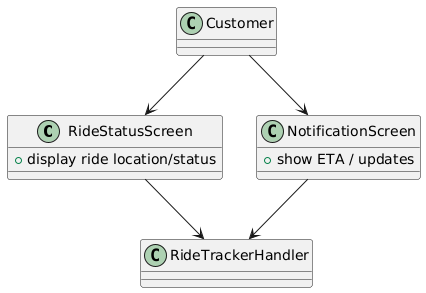

The diagram above was rendered by PlantUML. Its source (embedded in the PNG):
@startuml
class RideStatusScreen {
    +display ride location/status
}
class NotificationScreen {
    +show ETA / updates
}
class RideTrackerHandler

Customer --> RideStatusScreen
Customer --> NotificationScreen

RideStatusScreen --> RideTrackerHandler
NotificationScreen --> RideTrackerHandler
@enduml